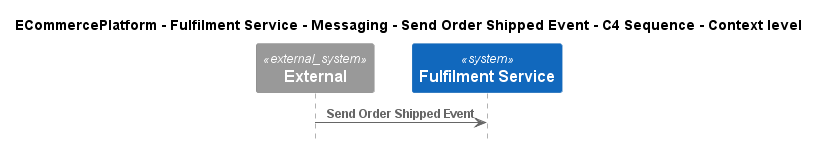

The diagram above was rendered by PlantUML. Its source (embedded in the PNG):
@startuml
!include ..\..\..\..\..\..\..\.c4s\C4_Sequence.puml

title ECommercePlatform - Fulfilment Service - Messaging - Send Order Shipped Event - C4 Sequence - Context level

System_Ext(C4InterFlow.SoftwareSystems.ExternalSystem, "External", "")
System(ECommercePlatform.SoftwareSystems.FulfilmentService, "Fulfilment Service", "")

Rel(C4InterFlow.SoftwareSystems.ExternalSystem, ECommercePlatform.SoftwareSystems.FulfilmentService, "Send Order Shipped Event")


@enduml